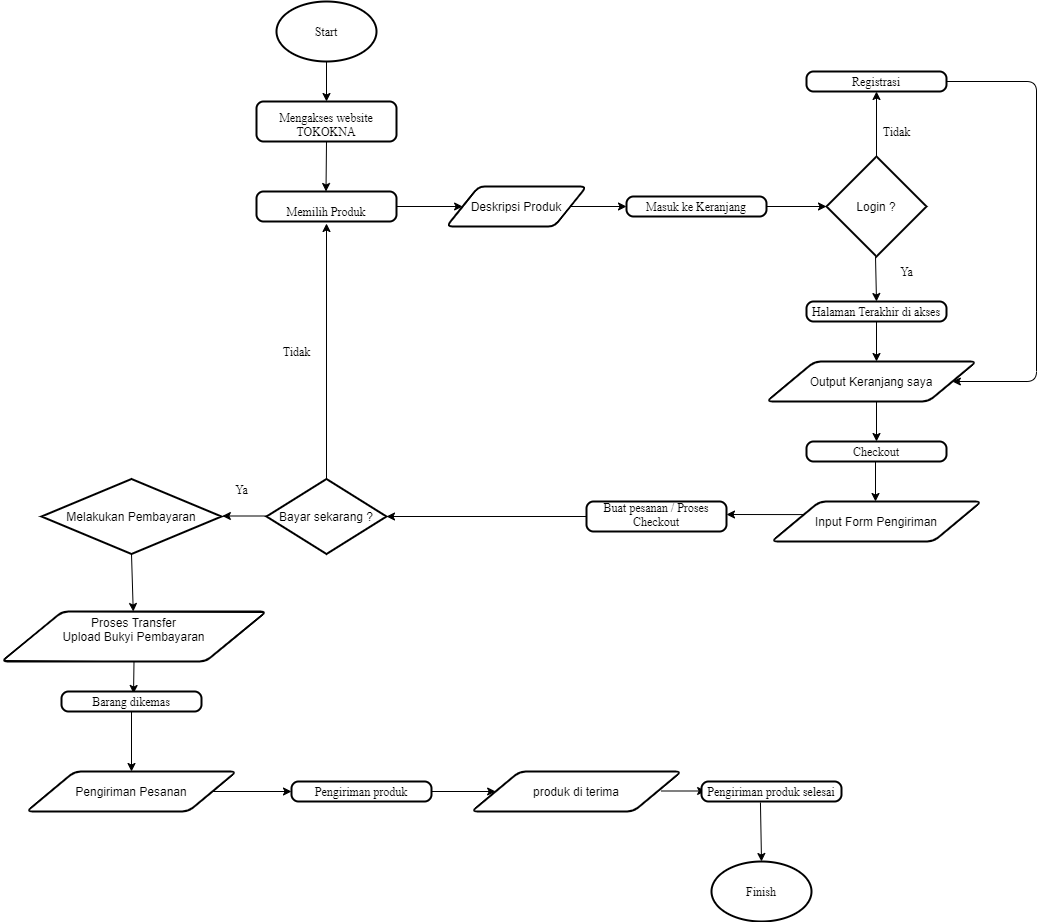

The diagram above was exported from draw.io. Its source (the exported page's mxGraphModel, read from the mxfile embedded in the PNG):
<mxGraphModel dx="868" dy="403" grid="1" gridSize="10" guides="1" tooltips="1" connect="1" arrows="1" fold="1" page="1" pageScale="1" pageWidth="1100" pageHeight="850" math="0" shadow="0">
  <root>
    <mxCell id="0" />
    <mxCell id="1" parent="0" />
    <mxCell id="hJgNoxbuhCexKxUJPz4T-1" value="" style="endArrow=classic;html=1;exitX=0.5;exitY=1;exitDx=0;exitDy=0;" edge="1" parent="1">
      <mxGeometry width="50" height="50" relative="1" as="geometry">
        <mxPoint x="475" y="130" as="sourcePoint" />
        <mxPoint x="475" y="170" as="targetPoint" />
      </mxGeometry>
    </mxCell>
    <mxCell id="hJgNoxbuhCexKxUJPz4T-2" value="" style="endArrow=classic;html=1;exitX=1;exitY=0.5;exitDx=0;exitDy=0;" edge="1" parent="1" source="hJgNoxbuhCexKxUJPz4T-21" target="hJgNoxbuhCexKxUJPz4T-25">
      <mxGeometry width="50" height="50" relative="1" as="geometry">
        <mxPoint x="994.5" y="210" as="sourcePoint" />
        <mxPoint x="975" y="275" as="targetPoint" />
      </mxGeometry>
    </mxCell>
    <mxCell id="hJgNoxbuhCexKxUJPz4T-3" value="" style="endArrow=classic;html=1;exitX=1;exitY=0.5;exitDx=0;exitDy=0;entryX=0;entryY=0.5;entryDx=0;entryDy=0;" edge="1" parent="1" source="hJgNoxbuhCexKxUJPz4T-15" target="hJgNoxbuhCexKxUJPz4T-21">
      <mxGeometry width="50" height="50" relative="1" as="geometry">
        <mxPoint x="755" y="270" as="sourcePoint" />
        <mxPoint x="775" y="275" as="targetPoint" />
      </mxGeometry>
    </mxCell>
    <mxCell id="hJgNoxbuhCexKxUJPz4T-4" value="" style="endArrow=classic;html=1;exitX=0.5;exitY=0;exitDx=0;exitDy=0;exitPerimeter=0;" edge="1" parent="1" source="hJgNoxbuhCexKxUJPz4T-25">
      <mxGeometry width="50" height="50" relative="1" as="geometry">
        <mxPoint x="1095" y="210" as="sourcePoint" />
        <mxPoint x="1025" y="160" as="targetPoint" />
      </mxGeometry>
    </mxCell>
    <mxCell id="hJgNoxbuhCexKxUJPz4T-5" value="" style="endArrow=classic;html=1;exitX=0.5;exitY=1;exitDx=0;exitDy=0;" edge="1" parent="1" source="hJgNoxbuhCexKxUJPz4T-23">
      <mxGeometry width="50" height="50" relative="1" as="geometry">
        <mxPoint x="474.5" y="220" as="sourcePoint" />
        <mxPoint x="474.5" y="260" as="targetPoint" />
      </mxGeometry>
    </mxCell>
    <mxCell id="hJgNoxbuhCexKxUJPz4T-6" value="" style="endArrow=classic;html=1;exitX=0.5;exitY=1;exitDx=0;exitDy=0;entryX=0.5;entryY=0;entryDx=0;entryDy=0;" edge="1" parent="1" target="hJgNoxbuhCexKxUJPz4T-18">
      <mxGeometry width="50" height="50" relative="1" as="geometry">
        <mxPoint x="1024" y="325" as="sourcePoint" />
        <mxPoint x="1024" y="365" as="targetPoint" />
      </mxGeometry>
    </mxCell>
    <mxCell id="hJgNoxbuhCexKxUJPz4T-7" value="" style="endArrow=classic;html=1;exitX=0.5;exitY=1;exitDx=0;exitDy=0;" edge="1" parent="1">
      <mxGeometry width="50" height="50" relative="1" as="geometry">
        <mxPoint x="1025" y="390" as="sourcePoint" />
        <mxPoint x="1025" y="430" as="targetPoint" />
      </mxGeometry>
    </mxCell>
    <mxCell id="hJgNoxbuhCexKxUJPz4T-8" value="" style="endArrow=classic;html=1;exitX=1;exitY=0.5;exitDx=0;exitDy=0;entryX=1;entryY=0.5;entryDx=0;entryDy=0;" edge="1" parent="1" source="hJgNoxbuhCexKxUJPz4T-20" target="hJgNoxbuhCexKxUJPz4T-28">
      <mxGeometry width="50" height="50" relative="1" as="geometry">
        <mxPoint x="1165" y="430" as="sourcePoint" />
        <mxPoint x="1165" y="470" as="targetPoint" />
        <Array as="points">
          <mxPoint x="1185" y="150" />
          <mxPoint x="1185" y="450" />
        </Array>
      </mxGeometry>
    </mxCell>
    <mxCell id="hJgNoxbuhCexKxUJPz4T-10" value="" style="endArrow=classic;html=1;exitX=0;exitY=0.5;exitDx=0;exitDy=0;entryX=1;entryY=0.5;entryDx=0;entryDy=0;entryPerimeter=0;" edge="1" parent="1" source="hJgNoxbuhCexKxUJPz4T-17" target="hJgNoxbuhCexKxUJPz4T-31">
      <mxGeometry width="50" height="50" relative="1" as="geometry">
        <mxPoint x="685" y="565" as="sourcePoint" />
        <mxPoint x="680.8499999999999" y="585" as="targetPoint" />
      </mxGeometry>
    </mxCell>
    <mxCell id="hJgNoxbuhCexKxUJPz4T-11" value="" style="endArrow=classic;html=1;exitX=0;exitY=0.25;exitDx=0;exitDy=0;" edge="1" parent="1" source="hJgNoxbuhCexKxUJPz4T-29">
      <mxGeometry width="50" height="50" relative="1" as="geometry">
        <mxPoint x="885" y="560" as="sourcePoint" />
        <mxPoint x="875" y="583" as="targetPoint" />
      </mxGeometry>
    </mxCell>
    <mxCell id="hJgNoxbuhCexKxUJPz4T-12" value="" style="endArrow=classic;html=1;exitX=0.5;exitY=1;exitDx=0;exitDy=0;" edge="1" parent="1">
      <mxGeometry width="50" height="50" relative="1" as="geometry">
        <mxPoint x="1024" y="530" as="sourcePoint" />
        <mxPoint x="1024" y="570" as="targetPoint" />
      </mxGeometry>
    </mxCell>
    <mxCell id="hJgNoxbuhCexKxUJPz4T-13" value="" style="endArrow=classic;html=1;entryX=0.5;entryY=0;entryDx=0;entryDy=0;" edge="1" parent="1" target="hJgNoxbuhCexKxUJPz4T-19">
      <mxGeometry width="50" height="50" relative="1" as="geometry">
        <mxPoint x="1025" y="470" as="sourcePoint" />
        <mxPoint x="1025" y="504" as="targetPoint" />
      </mxGeometry>
    </mxCell>
    <mxCell id="hJgNoxbuhCexKxUJPz4T-14" value="" style="endArrow=classic;html=1;exitX=1;exitY=0.5;exitDx=0;exitDy=0;" edge="1" parent="1" source="hJgNoxbuhCexKxUJPz4T-22" target="hJgNoxbuhCexKxUJPz4T-15">
      <mxGeometry width="50" height="50" relative="1" as="geometry">
        <mxPoint x="655" y="299" as="sourcePoint" />
        <mxPoint x="474.5" y="334" as="targetPoint" />
      </mxGeometry>
    </mxCell>
    <mxCell id="hJgNoxbuhCexKxUJPz4T-15" value="Deskripsi Produk" style="shape=parallelogram;html=1;strokeWidth=2;perimeter=parallelogramPerimeter;whiteSpace=wrap;rounded=1;arcSize=12;size=0.23;" vertex="1" parent="1">
      <mxGeometry x="595" y="255" width="140" height="40" as="geometry" />
    </mxCell>
    <mxCell id="hJgNoxbuhCexKxUJPz4T-17" value="Buat pesanan / Proses Checkout" style="rounded=1;whiteSpace=wrap;absoluteArcSize=1;arcSize=14;strokeWidth=2;verticalAlign=bottom;horizontal=1;fontSize=12;fontFamily=Times New Roman;labelPosition=center;verticalLabelPosition=middle;align=center;" vertex="1" parent="1">
      <mxGeometry x="735" y="570" width="140" height="30" as="geometry" />
    </mxCell>
    <mxCell id="hJgNoxbuhCexKxUJPz4T-18" value="Halaman Terakhir di akses" style="rounded=1;whiteSpace=wrap;absoluteArcSize=1;arcSize=14;strokeWidth=2;verticalAlign=bottom;horizontal=1;fontSize=12;fontFamily=Times New Roman;labelPosition=center;verticalLabelPosition=middle;align=center;" vertex="1" parent="1">
      <mxGeometry x="955" y="370" width="140" height="20" as="geometry" />
    </mxCell>
    <mxCell id="hJgNoxbuhCexKxUJPz4T-19" value="Checkout" style="rounded=1;whiteSpace=wrap;absoluteArcSize=1;arcSize=14;strokeWidth=2;verticalAlign=bottom;horizontal=1;fontSize=12;fontFamily=Times New Roman;labelPosition=center;verticalLabelPosition=middle;align=center;" vertex="1" parent="1">
      <mxGeometry x="955" y="510" width="140" height="20" as="geometry" />
    </mxCell>
    <mxCell id="hJgNoxbuhCexKxUJPz4T-20" value="Registrasi" style="rounded=1;whiteSpace=wrap;absoluteArcSize=1;arcSize=14;strokeWidth=2;verticalAlign=bottom;horizontal=1;fontSize=12;fontFamily=Times New Roman;labelPosition=center;verticalLabelPosition=middle;align=center;" vertex="1" parent="1">
      <mxGeometry x="955" y="140" width="140" height="20" as="geometry" />
    </mxCell>
    <mxCell id="hJgNoxbuhCexKxUJPz4T-21" value="Masuk ke Keranjang" style="rounded=1;whiteSpace=wrap;absoluteArcSize=1;arcSize=14;strokeWidth=2;verticalAlign=bottom;horizontal=1;fontSize=12;fontFamily=Times New Roman;labelPosition=center;verticalLabelPosition=middle;align=center;" vertex="1" parent="1">
      <mxGeometry x="775" y="265" width="140" height="20" as="geometry" />
    </mxCell>
    <mxCell id="hJgNoxbuhCexKxUJPz4T-22" value="Memilih Produk" style="rounded=1;whiteSpace=wrap;absoluteArcSize=1;arcSize=14;strokeWidth=2;verticalAlign=bottom;horizontal=1;fontSize=12;fontFamily=Times New Roman;labelPosition=center;verticalLabelPosition=middle;align=center;" vertex="1" parent="1">
      <mxGeometry x="405" y="260" width="140" height="30" as="geometry" />
    </mxCell>
    <mxCell id="hJgNoxbuhCexKxUJPz4T-23" value="&#10;&#10;Mengakses website TOKOKNA" style="rounded=1;whiteSpace=wrap;absoluteArcSize=1;arcSize=14;strokeWidth=2;verticalAlign=bottom;horizontal=1;fontSize=12;fontFamily=Times New Roman;labelPosition=center;verticalLabelPosition=middle;align=center;" vertex="1" parent="1">
      <mxGeometry x="405" y="170" width="140" height="40" as="geometry" />
    </mxCell>
    <mxCell id="hJgNoxbuhCexKxUJPz4T-24" value="Start" style="strokeWidth=2;html=1;shape=mxgraph.flowchart.start_2;whiteSpace=wrap;rounded=1;fontFamily=Times New Roman;fontSize=12;" vertex="1" parent="1">
      <mxGeometry x="425" y="70" width="100" height="60" as="geometry" />
    </mxCell>
    <mxCell id="hJgNoxbuhCexKxUJPz4T-25" value="Login ?" style="strokeWidth=2;html=1;shape=mxgraph.flowchart.decision;whiteSpace=wrap;" vertex="1" parent="1">
      <mxGeometry x="975" y="225" width="100" height="100" as="geometry" />
    </mxCell>
    <mxCell id="hJgNoxbuhCexKxUJPz4T-26" value="Tidak" style="text;html=1;align=center;verticalAlign=middle;resizable=0;points=[];autosize=1;fontSize=12;fontFamily=Times New Roman;" vertex="1" parent="1">
      <mxGeometry x="1025" y="190" width="40" height="20" as="geometry" />
    </mxCell>
    <mxCell id="hJgNoxbuhCexKxUJPz4T-27" value="Ya" style="text;html=1;align=center;verticalAlign=middle;resizable=0;points=[];autosize=1;fontSize=12;fontFamily=Times New Roman;" vertex="1" parent="1">
      <mxGeometry x="1040" y="330" width="30" height="20" as="geometry" />
    </mxCell>
    <mxCell id="hJgNoxbuhCexKxUJPz4T-28" value="Output Keranjang saya" style="shape=parallelogram;html=1;strokeWidth=2;perimeter=parallelogramPerimeter;whiteSpace=wrap;rounded=1;arcSize=12;size=0.23;" vertex="1" parent="1">
      <mxGeometry x="915" y="430" width="210" height="40" as="geometry" />
    </mxCell>
    <mxCell id="hJgNoxbuhCexKxUJPz4T-29" value="Input Form Pengiriman" style="shape=parallelogram;html=1;strokeWidth=2;perimeter=parallelogramPerimeter;whiteSpace=wrap;rounded=1;arcSize=12;size=0.23;" vertex="1" parent="1">
      <mxGeometry x="920" y="570" width="210" height="40" as="geometry" />
    </mxCell>
    <mxCell id="hJgNoxbuhCexKxUJPz4T-31" value="Bayar sekarang ?" style="strokeWidth=2;html=1;shape=mxgraph.flowchart.decision;whiteSpace=wrap;" vertex="1" parent="1">
      <mxGeometry x="415" y="547.5" width="120" height="75" as="geometry" />
    </mxCell>
    <mxCell id="hJgNoxbuhCexKxUJPz4T-32" value="" style="endArrow=classic;html=1;exitX=0;exitY=0.5;exitDx=0;exitDy=0;" edge="1" parent="1">
      <mxGeometry width="50" height="50" relative="1" as="geometry">
        <mxPoint x="415.0000000000001" y="584.5" as="sourcePoint" />
        <mxPoint x="370.85" y="584.5" as="targetPoint" />
      </mxGeometry>
    </mxCell>
    <mxCell id="hJgNoxbuhCexKxUJPz4T-33" value="" style="endArrow=classic;html=1;entryX=0.5;entryY=0;entryDx=0;entryDy=0;entryPerimeter=0;exitX=0.421;exitY=1.05;exitDx=0;exitDy=0;exitPerimeter=0;" edge="1" parent="1" source="hJgNoxbuhCexKxUJPz4T-52" target="hJgNoxbuhCexKxUJPz4T-44">
      <mxGeometry width="50" height="50" relative="1" as="geometry">
        <mxPoint x="830" y="1000" as="sourcePoint" />
        <mxPoint x="864" y="790" as="targetPoint" />
      </mxGeometry>
    </mxCell>
    <mxCell id="hJgNoxbuhCexKxUJPz4T-34" value="" style="endArrow=classic;html=1;exitX=1;exitY=0.5;exitDx=0;exitDy=0;entryX=0;entryY=0.5;entryDx=0;entryDy=0;" edge="1" parent="1" source="hJgNoxbuhCexKxUJPz4T-42" target="hJgNoxbuhCexKxUJPz4T-43">
      <mxGeometry width="50" height="50" relative="1" as="geometry">
        <mxPoint x="979.1500000000001" y="749.5" as="sourcePoint" />
        <mxPoint x="935" y="749.5" as="targetPoint" />
      </mxGeometry>
    </mxCell>
    <mxCell id="hJgNoxbuhCexKxUJPz4T-35" value="" style="endArrow=classic;html=1;exitX=1;exitY=0.5;exitDx=0;exitDy=0;" edge="1" parent="1" source="hJgNoxbuhCexKxUJPz4T-41">
      <mxGeometry width="50" height="50" relative="1" as="geometry">
        <mxPoint x="365" y="1030" as="sourcePoint" />
        <mxPoint x="440" y="860" as="targetPoint" />
      </mxGeometry>
    </mxCell>
    <mxCell id="hJgNoxbuhCexKxUJPz4T-36" value="" style="endArrow=classic;html=1;entryX=0.586;entryY=0.1;entryDx=0;entryDy=0;exitX=0.5;exitY=1;exitDx=0;exitDy=0;entryPerimeter=0;" edge="1" parent="1" source="hJgNoxbuhCexKxUJPz4T-39">
      <mxGeometry width="50" height="50" relative="1" as="geometry">
        <mxPoint x="240" y="751" as="sourcePoint" />
        <mxPoint x="282.03999999999996" y="762" as="targetPoint" />
      </mxGeometry>
    </mxCell>
    <mxCell id="hJgNoxbuhCexKxUJPz4T-37" value="" style="endArrow=classic;html=1;exitX=0.5;exitY=1;exitDx=0;exitDy=0;exitPerimeter=0;" edge="1" parent="1" source="hJgNoxbuhCexKxUJPz4T-45" target="hJgNoxbuhCexKxUJPz4T-39">
      <mxGeometry width="50" height="50" relative="1" as="geometry">
        <mxPoint x="219.1500000000001" y="710" as="sourcePoint" />
        <mxPoint x="240" y="660" as="targetPoint" />
      </mxGeometry>
    </mxCell>
    <mxCell id="hJgNoxbuhCexKxUJPz4T-38" value="Ya" style="text;html=1;align=center;verticalAlign=middle;resizable=0;points=[];autosize=1;fontSize=12;fontFamily=Times New Roman;" vertex="1" parent="1">
      <mxGeometry x="375" y="547.5" width="30" height="20" as="geometry" />
    </mxCell>
    <mxCell id="hJgNoxbuhCexKxUJPz4T-39" value="Proses Transfer&lt;br&gt;Upload Bukyi Pembayaran&lt;br&gt;&lt;div style=&quot;text-align: center&quot;&gt;&lt;span style=&quot;color: rgba(0 , 0 , 0 , 0) ; font-family: monospace ; font-size: 0px&quot;&gt;Uplp%3CmxGraphModel%3E%3Croot%3E%3CmxCell%20id%3D%220%22%2F%3E%3CmxCell%20id%3D%221%22%20parent%3D%220%22%2F%3E%3CmxCell%20id%3D%222%22%20value%3D%22Transfer%22%20style%3D%22text%3Bhtml%3D1%3Balign%3Dcenter%3BverticalAlign%3Dmiddle%3Bresizable%3D0%3Bpoints%3D%5B%5D%3Bautosize%3D1%3BfontSize%3D12%3BfontFamily%3DTimes%20New%20Roman%3B%22%20vertex%3D%221%22%20parent%3D%221%22%3E%3CmxGeometry%20x%3D%22255%22%20y%3D%22630%22%20width%3D%2260%22%20height%3D%2220%22%20as%3D%22geometry%22%2F%3E%3C%2FmxCell%3E%3C%2Froot%3E%3C%2FmxGraphModel%3E&lt;/span&gt;&lt;span style=&quot;color: rgba(0 , 0 , 0 , 0) ; font-family: monospace ; font-size: 0px&quot;&gt;%3CmxGraphModel%3E%3Croot%3E%3CmxCell%20id%3D%220%22%2F%3E%3CmxCell%20id%3D%221%22%20parent%3D%220%22%2F%3E%3CmxCell%20id%3D%222%22%20value%3D%22Transfer%22%20style%3D%22text%3Bhtml%3D1%3Balign%3Dcenter%3BverticalAlign%3Dmiddle%3Bresizable%3D0%3Bpoints%3D%5B%5D%3Bautosize%3D1%3BfontSize%3D12%3BfontFamily%3DTimes%20New%20Roman%3B%22%20vertex%3D%221%22%20parent%3D%221%22%3E%3CmxGeometry%20x%3D%22255%22%20y%3D%22630%22%20width%3D%2260%22%20height%3D%2220%22%20as%3D%22geometry%22%2F%3E%3C%2FmxCell%3E%3C%2Froot%3E%3C%2FmxGraphModel%3ET&lt;/span&gt;&lt;/div&gt;" style="shape=parallelogram;html=1;strokeWidth=2;perimeter=parallelogramPerimeter;whiteSpace=wrap;rounded=1;arcSize=12;size=0.23;" vertex="1" parent="1">
      <mxGeometry x="150" y="680" width="265" height="50" as="geometry" />
    </mxCell>
    <mxCell id="hJgNoxbuhCexKxUJPz4T-40" value="Barang dikemas" style="rounded=1;whiteSpace=wrap;absoluteArcSize=1;arcSize=14;strokeWidth=2;verticalAlign=bottom;horizontal=1;fontSize=12;fontFamily=Times New Roman;labelPosition=center;verticalLabelPosition=middle;align=center;" vertex="1" parent="1">
      <mxGeometry x="210" y="760" width="140" height="20" as="geometry" />
    </mxCell>
    <mxCell id="hJgNoxbuhCexKxUJPz4T-41" value="Pengiriman Pesanan" style="shape=parallelogram;html=1;strokeWidth=2;perimeter=parallelogramPerimeter;whiteSpace=wrap;rounded=1;arcSize=12;size=0.23;" vertex="1" parent="1">
      <mxGeometry x="175" y="840" width="210" height="40" as="geometry" />
    </mxCell>
    <mxCell id="hJgNoxbuhCexKxUJPz4T-42" value="Pengiriman produk" style="rounded=1;whiteSpace=wrap;absoluteArcSize=1;arcSize=14;strokeWidth=2;verticalAlign=bottom;horizontal=1;fontSize=12;fontFamily=Times New Roman;labelPosition=center;verticalLabelPosition=middle;align=center;" vertex="1" parent="1">
      <mxGeometry x="440" y="850" width="140" height="20" as="geometry" />
    </mxCell>
    <mxCell id="hJgNoxbuhCexKxUJPz4T-43" value="produk di terima" style="shape=parallelogram;html=1;strokeWidth=2;perimeter=parallelogramPerimeter;whiteSpace=wrap;rounded=1;arcSize=12;size=0.23;" vertex="1" parent="1">
      <mxGeometry x="620" y="840" width="210" height="40" as="geometry" />
    </mxCell>
    <mxCell id="hJgNoxbuhCexKxUJPz4T-44" value="Finish" style="strokeWidth=2;html=1;shape=mxgraph.flowchart.start_2;whiteSpace=wrap;rounded=1;fontFamily=Times New Roman;fontSize=12;" vertex="1" parent="1">
      <mxGeometry x="860" y="930" width="100" height="60" as="geometry" />
    </mxCell>
    <mxCell id="hJgNoxbuhCexKxUJPz4T-45" value="Melakukan Pembayaran" style="strokeWidth=2;html=1;shape=mxgraph.flowchart.decision;whiteSpace=wrap;" vertex="1" parent="1">
      <mxGeometry x="190" y="547.5" width="180" height="75" as="geometry" />
    </mxCell>
    <mxCell id="hJgNoxbuhCexKxUJPz4T-49" value="" style="endArrow=classic;html=1;exitX=0.5;exitY=1;exitDx=0;exitDy=0;" edge="1" parent="1" source="hJgNoxbuhCexKxUJPz4T-40">
      <mxGeometry width="50" height="50" relative="1" as="geometry">
        <mxPoint x="219.5" y="921" as="sourcePoint" />
        <mxPoint x="280" y="840" as="targetPoint" />
      </mxGeometry>
    </mxCell>
    <mxCell id="hJgNoxbuhCexKxUJPz4T-51" value="" style="endArrow=classic;html=1;exitX=1;exitY=0.5;exitDx=0;exitDy=0;entryX=0;entryY=0.5;entryDx=0;entryDy=0;" edge="1" parent="1">
      <mxGeometry width="50" height="50" relative="1" as="geometry">
        <mxPoint x="810" y="859.5" as="sourcePoint" />
        <mxPoint x="854.1500000000001" y="859.5" as="targetPoint" />
      </mxGeometry>
    </mxCell>
    <mxCell id="hJgNoxbuhCexKxUJPz4T-52" value="Pengiriman produk selesai" style="rounded=1;whiteSpace=wrap;absoluteArcSize=1;arcSize=14;strokeWidth=2;verticalAlign=bottom;horizontal=1;fontSize=12;fontFamily=Times New Roman;labelPosition=center;verticalLabelPosition=middle;align=center;" vertex="1" parent="1">
      <mxGeometry x="850" y="850" width="140" height="20" as="geometry" />
    </mxCell>
    <mxCell id="hJgNoxbuhCexKxUJPz4T-53" value="Tidak" style="text;html=1;align=center;verticalAlign=middle;resizable=0;points=[];autosize=1;fontSize=12;fontFamily=Times New Roman;" vertex="1" parent="1">
      <mxGeometry x="425" y="410" width="40" height="20" as="geometry" />
    </mxCell>
    <mxCell id="hJgNoxbuhCexKxUJPz4T-54" value="" style="endArrow=classic;html=1;exitX=0.5;exitY=0;exitDx=0;exitDy=0;exitPerimeter=0;" edge="1" parent="1" source="hJgNoxbuhCexKxUJPz4T-31">
      <mxGeometry width="50" height="50" relative="1" as="geometry">
        <mxPoint x="420" y="420" as="sourcePoint" />
        <mxPoint x="475" y="292" as="targetPoint" />
        <Array as="points" />
      </mxGeometry>
    </mxCell>
  </root>
</mxGraphModel>